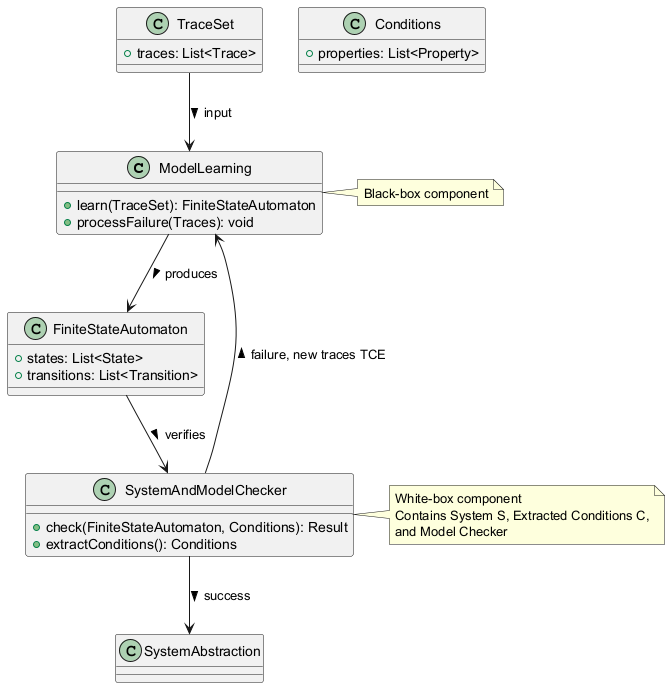

The diagram above was rendered by PlantUML. Its source (embedded in the PNG):
@startuml
class ModelLearning {
  +learn(TraceSet): FiniteStateAutomaton
  +processFailure(Traces): void
}

class SystemAndModelChecker {
  +check(FiniteStateAutomaton, Conditions): Result
  +extractConditions(): Conditions
}

class TraceSet {
  +traces: List<Trace>
}

class FiniteStateAutomaton {
  +states: List<State>
  +transitions: List<Transition>
}

class Conditions {
  +properties: List<Property>
}

class SystemAbstraction {
}

note right of ModelLearning
  Black-box component
end note

note right of SystemAndModelChecker
  White-box component
  Contains System S, Extracted Conditions C,
  and Model Checker
end note

ModelLearning --> FiniteStateAutomaton: produces >
TraceSet --> ModelLearning: input >
FiniteStateAutomaton --> SystemAndModelChecker: verifies >
SystemAndModelChecker --> ModelLearning: failure, new traces TCE >
SystemAndModelChecker --> SystemAbstraction: success >
@enduml